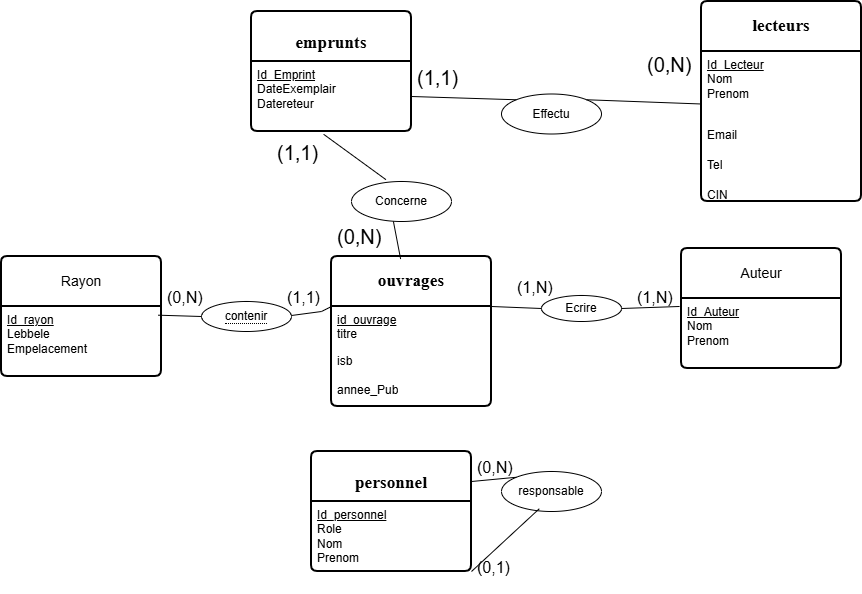

The diagram above was exported from draw.io. Its source (the exported page's mxGraphModel, read from the mxfile embedded in the PNG):
<mxGraphModel dx="1048" dy="601" grid="1" gridSize="10" guides="1" tooltips="1" connect="1" arrows="1" fold="1" page="1" pageScale="1" pageWidth="1169" pageHeight="827" math="0" shadow="0">
  <root>
    <mxCell id="0" />
    <mxCell id="1" parent="0" />
    <mxCell id="i-DQ2pS6C5PTYiML5aVf-1" parent="1" style="swimlane;childLayout=stackLayout;horizontal=1;startSize=50;horizontalStack=0;rounded=1;fontSize=14;fontStyle=0;strokeWidth=2;resizeParent=0;resizeLast=1;shadow=0;dashed=0;align=center;arcSize=4;whiteSpace=wrap;html=1;" value="&lt;span id=&quot;docs-internal-guid-863e9ca1-7fff-ead1-1010-1aa55b34c986&quot;&gt;&lt;h3 dir=&quot;ltr&quot; style=&quot;line-height:1.2;margin-top:14pt;margin-bottom:4pt;&quot;&gt;&lt;span style=&quot;font-size: 13pt; font-family: &amp;quot;Times New Roman&amp;quot;, serif; background-color: transparent; font-variant-numeric: normal; font-variant-east-asian: normal; font-variant-alternates: normal; font-variant-position: normal; font-variant-emoji: normal; vertical-align: baseline; white-space-collapse: preserve;&quot;&gt;emprunts&lt;/span&gt;&lt;/h3&gt;&lt;/span&gt;" vertex="1">
      <mxGeometry height="120" width="160" x="270" y="50" as="geometry" />
    </mxCell>
    <mxCell id="i-DQ2pS6C5PTYiML5aVf-2" parent="i-DQ2pS6C5PTYiML5aVf-1" style="align=left;strokeColor=none;fillColor=none;spacingLeft=4;spacingRight=4;fontSize=12;verticalAlign=top;resizable=0;rotatable=0;part=1;html=1;whiteSpace=wrap;" value="&lt;u&gt;Id_Emprint&lt;/u&gt;&lt;div&gt;DateExemplair&lt;/div&gt;&lt;div&gt;Datereteur&lt;/div&gt;" vertex="1">
      <mxGeometry height="70" width="160" y="50" as="geometry" />
    </mxCell>
    <mxCell id="i-DQ2pS6C5PTYiML5aVf-3" parent="1" style="swimlane;childLayout=stackLayout;horizontal=1;startSize=50;horizontalStack=0;rounded=1;fontSize=14;fontStyle=0;strokeWidth=2;resizeParent=0;resizeLast=1;shadow=0;dashed=0;align=center;arcSize=4;whiteSpace=wrap;html=1;" value="&lt;span id=&quot;docs-internal-guid-3fceaded-7fff-c548-0b73-2f0cc8c6fae4&quot;&gt;&lt;span style=&quot;font-size: 13pt; font-family: &amp;quot;Times New Roman&amp;quot;, serif; background-color: transparent; font-weight: 700; font-variant-numeric: normal; font-variant-east-asian: normal; font-variant-alternates: normal; font-variant-position: normal; font-variant-emoji: normal; vertical-align: baseline; white-space-collapse: preserve;&quot;&gt;lecteurs&lt;/span&gt;&lt;/span&gt;" vertex="1">
      <mxGeometry height="200" width="160" x="720" y="40" as="geometry" />
    </mxCell>
    <mxCell id="i-DQ2pS6C5PTYiML5aVf-4" parent="i-DQ2pS6C5PTYiML5aVf-3" style="align=left;strokeColor=none;fillColor=none;spacingLeft=4;spacingRight=4;fontSize=12;verticalAlign=top;resizable=0;rotatable=0;part=1;html=1;whiteSpace=wrap;" value="&lt;u&gt;Id_Lecteur&lt;/u&gt;&lt;div&gt;Nom&lt;/div&gt;&lt;div&gt;Prenom&lt;/div&gt;" vertex="1">
      <mxGeometry height="70" width="160" y="50" as="geometry" />
    </mxCell>
    <mxCell id="JQRyxQ7VwvLpbnUtXqlI-14" parent="i-DQ2pS6C5PTYiML5aVf-3" style="text;strokeColor=none;fillColor=none;spacingLeft=4;spacingRight=4;overflow=hidden;rotatable=0;points=[[0,0.5],[1,0.5]];portConstraint=eastwest;fontSize=12;whiteSpace=wrap;html=1;" value="Email" vertex="1">
      <mxGeometry height="30" width="160" y="120" as="geometry" />
    </mxCell>
    <mxCell id="JQRyxQ7VwvLpbnUtXqlI-13" parent="i-DQ2pS6C5PTYiML5aVf-3" style="text;strokeColor=none;fillColor=none;spacingLeft=4;spacingRight=4;overflow=hidden;rotatable=0;points=[[0,0.5],[1,0.5]];portConstraint=eastwest;fontSize=12;whiteSpace=wrap;html=1;" value="Tel" vertex="1">
      <mxGeometry height="30" width="160" y="150" as="geometry" />
    </mxCell>
    <mxCell id="JQRyxQ7VwvLpbnUtXqlI-12" parent="i-DQ2pS6C5PTYiML5aVf-3" style="text;strokeColor=none;fillColor=none;spacingLeft=4;spacingRight=4;overflow=hidden;rotatable=0;points=[[0,0.5],[1,0.5]];portConstraint=eastwest;fontSize=12;whiteSpace=wrap;html=1;" value="CIN" vertex="1">
      <mxGeometry height="30" width="160" y="180" as="geometry" />
    </mxCell>
    <mxCell id="JQRyxQ7VwvLpbnUtXqlI-11" parent="i-DQ2pS6C5PTYiML5aVf-3" style="text;strokeColor=none;fillColor=none;spacingLeft=4;spacingRight=4;overflow=hidden;rotatable=0;points=[[0,0.5],[1,0.5]];portConstraint=eastwest;fontSize=12;whiteSpace=wrap;html=1;" value="Item" vertex="1">
      <mxGeometry height="-10" width="160" y="210" as="geometry" />
    </mxCell>
    <mxCell id="i-DQ2pS6C5PTYiML5aVf-5" parent="1" style="swimlane;childLayout=stackLayout;horizontal=1;startSize=50;horizontalStack=0;rounded=1;fontSize=14;fontStyle=0;strokeWidth=2;resizeParent=0;resizeLast=1;shadow=0;dashed=0;align=center;arcSize=4;whiteSpace=wrap;html=1;" value="Rayon" vertex="1">
      <mxGeometry height="120" width="160" x="20" y="295" as="geometry" />
    </mxCell>
    <mxCell id="i-DQ2pS6C5PTYiML5aVf-6" parent="i-DQ2pS6C5PTYiML5aVf-5" style="align=left;strokeColor=none;fillColor=none;spacingLeft=4;spacingRight=4;fontSize=12;verticalAlign=top;resizable=0;rotatable=0;part=1;html=1;whiteSpace=wrap;" value="&lt;u&gt;Id_rayon&lt;/u&gt;&lt;div&gt;Lebbele&lt;/div&gt;&lt;div&gt;Empelacement&lt;/div&gt;" vertex="1">
      <mxGeometry height="70" width="160" y="50" as="geometry" />
    </mxCell>
    <mxCell id="i-DQ2pS6C5PTYiML5aVf-7" parent="1" style="swimlane;childLayout=stackLayout;horizontal=1;startSize=50;horizontalStack=0;rounded=1;fontSize=14;fontStyle=0;strokeWidth=2;resizeParent=0;resizeLast=1;shadow=0;dashed=0;align=center;arcSize=4;whiteSpace=wrap;html=1;" value="&lt;span id=&quot;docs-internal-guid-4b548499-7fff-8926-c1e5-5b8cdeed0dd3&quot;&gt;&lt;span style=&quot;font-size: 13pt; font-family: &amp;quot;Times New Roman&amp;quot;, serif; background-color: transparent; font-weight: 700; font-variant-numeric: normal; font-variant-east-asian: normal; font-variant-alternates: normal; font-variant-position: normal; font-variant-emoji: normal; vertical-align: baseline; white-space-collapse: preserve;&quot;&gt;ouvrages&lt;/span&gt;&lt;/span&gt;" vertex="1">
      <mxGeometry height="150" width="160" x="350" y="295" as="geometry" />
    </mxCell>
    <mxCell id="i-DQ2pS6C5PTYiML5aVf-8" parent="i-DQ2pS6C5PTYiML5aVf-7" style="align=left;strokeColor=none;fillColor=none;spacingLeft=4;spacingRight=4;fontSize=12;verticalAlign=top;resizable=0;rotatable=0;part=1;html=1;whiteSpace=wrap;" value="&lt;span style=&quot;white-space-collapse: preserve; background-color: transparent; color: light-dark(rgb(0, 0, 0), rgb(255, 255, 255));&quot;&gt;&lt;u&gt;id_ouvrage&lt;/u&gt;&lt;/span&gt;&lt;div&gt;&lt;span style=&quot;white-space-collapse: preserve; background-color: transparent; color: light-dark(rgb(0, 0, 0), rgb(255, 255, 255));&quot;&gt;titre&lt;/span&gt;&lt;br&gt;&lt;p dir=&quot;auto&quot; style=&quot;white-space-collapse: preserve;&quot;&gt;isb&lt;/p&gt;&lt;/div&gt;" vertex="1">
      <mxGeometry height="70" width="160" y="50" as="geometry" />
    </mxCell>
    <mxCell id="i-DQ2pS6C5PTYiML5aVf-51" parent="i-DQ2pS6C5PTYiML5aVf-7" style="text;strokeColor=none;fillColor=none;spacingLeft=4;spacingRight=4;overflow=hidden;rotatable=0;points=[[0,0.5],[1,0.5]];portConstraint=eastwest;fontSize=12;whiteSpace=wrap;html=1;" value="annee_Pub" vertex="1">
      <mxGeometry height="30" width="160" y="120" as="geometry" />
    </mxCell>
    <mxCell id="i-DQ2pS6C5PTYiML5aVf-50" parent="i-DQ2pS6C5PTYiML5aVf-7" style="text;strokeColor=none;fillColor=none;spacingLeft=4;spacingRight=4;overflow=hidden;rotatable=0;points=[[0,0.5],[1,0.5]];portConstraint=eastwest;fontSize=12;whiteSpace=wrap;html=1;" value="Item" vertex="1">
      <mxGeometry width="160" y="150" as="geometry" />
    </mxCell>
    <mxCell id="i-DQ2pS6C5PTYiML5aVf-9" parent="1" style="swimlane;childLayout=stackLayout;horizontal=1;startSize=50;horizontalStack=0;rounded=1;fontSize=14;fontStyle=0;strokeWidth=2;resizeParent=0;resizeLast=1;shadow=0;dashed=0;align=center;arcSize=4;whiteSpace=wrap;html=1;" value="Auteur" vertex="1">
      <mxGeometry height="120" width="160" x="700" y="287" as="geometry" />
    </mxCell>
    <mxCell id="i-DQ2pS6C5PTYiML5aVf-10" parent="i-DQ2pS6C5PTYiML5aVf-9" style="align=left;strokeColor=none;fillColor=none;spacingLeft=4;spacingRight=4;fontSize=12;verticalAlign=top;resizable=0;rotatable=0;part=1;html=1;whiteSpace=wrap;" value="&lt;u&gt;Id_Auteur&lt;/u&gt;&lt;div&gt;Nom&lt;/div&gt;&lt;div&gt;Prenom&lt;/div&gt;" vertex="1">
      <mxGeometry height="70" width="160" y="50" as="geometry" />
    </mxCell>
    <mxCell id="i-DQ2pS6C5PTYiML5aVf-11" parent="1" style="swimlane;childLayout=stackLayout;horizontal=1;startSize=50;horizontalStack=0;rounded=1;fontSize=14;fontStyle=0;strokeWidth=2;resizeParent=0;resizeLast=1;shadow=0;dashed=0;align=center;arcSize=4;whiteSpace=wrap;html=1;" value="&lt;span id=&quot;docs-internal-guid-bdd1831c-7fff-11a7-3253-6feec4ea9a19&quot;&gt;&lt;h3 dir=&quot;ltr&quot; style=&quot;line-height:1.2;margin-top:14pt;margin-bottom:4pt;&quot;&gt;&lt;span style=&quot;font-size: 13pt; font-family: &amp;quot;Times New Roman&amp;quot;, serif; background-color: transparent; font-variant-numeric: normal; font-variant-east-asian: normal; font-variant-alternates: normal; font-variant-position: normal; font-variant-emoji: normal; vertical-align: baseline; white-space-collapse: preserve;&quot;&gt;personnel&lt;/span&gt;&lt;/h3&gt;&lt;/span&gt;" vertex="1">
      <mxGeometry height="120" width="160" x="330" y="490" as="geometry" />
    </mxCell>
    <mxCell id="i-DQ2pS6C5PTYiML5aVf-12" parent="i-DQ2pS6C5PTYiML5aVf-11" style="align=left;strokeColor=none;fillColor=none;spacingLeft=4;spacingRight=4;fontSize=12;verticalAlign=top;resizable=0;rotatable=0;part=1;html=1;whiteSpace=wrap;" value="&lt;div&gt;&lt;u&gt;Id_personnel&lt;/u&gt;&lt;/div&gt;&lt;div&gt;Role&lt;/div&gt;&lt;div&gt;Nom&lt;/div&gt;&lt;div&gt;Prenom&lt;/div&gt;" vertex="1">
      <mxGeometry height="70" width="160" y="50" as="geometry" />
    </mxCell>
    <mxCell id="i-DQ2pS6C5PTYiML5aVf-13" parent="1" style="ellipse;whiteSpace=wrap;html=1;align=center;" value="&lt;span style=&quot;border-bottom: 1px dotted&quot;&gt;contenir&lt;/span&gt;" vertex="1">
      <mxGeometry height="30" width="90" x="220" y="340" as="geometry" />
    </mxCell>
    <mxCell id="i-DQ2pS6C5PTYiML5aVf-15" parent="1" style="ellipse;whiteSpace=wrap;html=1;align=center;" value="Ecrire" vertex="1">
      <mxGeometry height="26" width="80" x="560" y="334" as="geometry" />
    </mxCell>
    <mxCell id="i-DQ2pS6C5PTYiML5aVf-16" edge="1" parent="1" source="i-DQ2pS6C5PTYiML5aVf-6" style="endArrow=none;html=1;rounded=0;exitX=0.979;exitY=0.124;exitDx=0;exitDy=0;exitPerimeter=0;entryX=0;entryY=0.5;entryDx=0;entryDy=0;" target="i-DQ2pS6C5PTYiML5aVf-13" value="">
      <mxGeometry relative="1" as="geometry">
        <mxPoint x="150" y="440" as="sourcePoint" />
        <mxPoint x="310" y="440" as="targetPoint" />
      </mxGeometry>
    </mxCell>
    <mxCell id="i-DQ2pS6C5PTYiML5aVf-17" edge="1" parent="1" style="endArrow=none;html=1;rounded=0;entryX=0;entryY=0;entryDx=0;entryDy=0;" target="i-DQ2pS6C5PTYiML5aVf-8" value="">
      <mxGeometry relative="1" as="geometry">
        <Array as="points">
          <mxPoint x="340" y="350" />
        </Array>
        <mxPoint x="310" y="354" as="sourcePoint" />
        <mxPoint x="223" y="350" as="targetPoint" />
      </mxGeometry>
    </mxCell>
    <mxCell id="i-DQ2pS6C5PTYiML5aVf-18" edge="1" parent="1" source="i-DQ2pS6C5PTYiML5aVf-15" style="endArrow=none;html=1;rounded=0;entryX=-0.012;entryY=0.114;entryDx=0;entryDy=0;entryPerimeter=0;exitX=1;exitY=0.5;exitDx=0;exitDy=0;" target="i-DQ2pS6C5PTYiML5aVf-10" value="">
      <mxGeometry relative="1" as="geometry">
        <mxPoint x="470" y="360" as="sourcePoint" />
        <mxPoint x="630" y="360" as="targetPoint" />
      </mxGeometry>
    </mxCell>
    <mxCell id="i-DQ2pS6C5PTYiML5aVf-19" edge="1" parent="1" source="i-DQ2pS6C5PTYiML5aVf-8" style="endArrow=none;html=1;rounded=0;entryX=0;entryY=0.5;entryDx=0;entryDy=0;exitX=1;exitY=0;exitDx=0;exitDy=0;" target="i-DQ2pS6C5PTYiML5aVf-15" value="">
      <mxGeometry relative="1" as="geometry">
        <mxPoint x="430" y="390" as="sourcePoint" />
        <mxPoint x="590" y="390" as="targetPoint" />
      </mxGeometry>
    </mxCell>
    <mxCell id="i-DQ2pS6C5PTYiML5aVf-35" parent="1" style="ellipse;whiteSpace=wrap;html=1;align=center;" value="Effectu" vertex="1">
      <mxGeometry height="40" width="100" x="520" y="132.5" as="geometry" />
    </mxCell>
    <mxCell id="i-DQ2pS6C5PTYiML5aVf-36" edge="1" parent="1" source="i-DQ2pS6C5PTYiML5aVf-7" style="endArrow=none;html=1;rounded=0;exitX=0.432;exitY=0.017;exitDx=0;exitDy=0;exitPerimeter=0;" value="">
      <mxGeometry relative="1" as="geometry">
        <mxPoint x="330" y="240" as="sourcePoint" />
        <mxPoint x="410" y="250" as="targetPoint" />
      </mxGeometry>
    </mxCell>
    <mxCell id="i-DQ2pS6C5PTYiML5aVf-37" edge="1" parent="1" source="i-DQ2pS6C5PTYiML5aVf-35" style="endArrow=none;html=1;rounded=0;exitX=1;exitY=0;exitDx=0;exitDy=0;entryX=0;entryY=0.75;entryDx=0;entryDy=0;" target="i-DQ2pS6C5PTYiML5aVf-4" value="">
      <mxGeometry relative="1" as="geometry">
        <mxPoint x="504" y="230" as="sourcePoint" />
        <mxPoint x="570" y="158" as="targetPoint" />
      </mxGeometry>
    </mxCell>
    <mxCell id="i-DQ2pS6C5PTYiML5aVf-38" edge="1" parent="1" source="i-DQ2pS6C5PTYiML5aVf-35" style="endArrow=none;html=1;rounded=0;exitX=0;exitY=0;exitDx=0;exitDy=0;entryX=1;entryY=0.5;entryDx=0;entryDy=0;" target="i-DQ2pS6C5PTYiML5aVf-2" value="">
      <mxGeometry relative="1" as="geometry">
        <mxPoint x="450" y="172" as="sourcePoint" />
        <mxPoint x="516" y="100" as="targetPoint" />
      </mxGeometry>
    </mxCell>
    <mxCell id="i-DQ2pS6C5PTYiML5aVf-39" parent="1" style="text;strokeColor=none;fillColor=none;spacingLeft=4;spacingRight=4;overflow=hidden;rotatable=0;points=[[0,0.5],[1,0.5]];portConstraint=eastwest;fontSize=12;whiteSpace=wrap;html=1;" value="&lt;font style=&quot;font-size: 20px;&quot;&gt;(0,N)&lt;/font&gt;" vertex="1">
      <mxGeometry height="75" width="80" x="660" y="85" as="geometry" />
    </mxCell>
    <mxCell id="i-DQ2pS6C5PTYiML5aVf-40" parent="1" style="text;strokeColor=none;fillColor=none;spacingLeft=4;spacingRight=4;overflow=hidden;rotatable=0;points=[[0,0.5],[1,0.5]];portConstraint=eastwest;fontSize=12;whiteSpace=wrap;html=1;" value="&lt;font style=&quot;font-size: 16px;&quot;&gt;(0,N)&lt;/font&gt;" vertex="1">
      <mxGeometry height="40" width="80" x="180" y="320" as="geometry" />
    </mxCell>
    <mxCell id="i-DQ2pS6C5PTYiML5aVf-41" parent="1" style="text;strokeColor=none;fillColor=none;spacingLeft=4;spacingRight=4;overflow=hidden;rotatable=0;points=[[0,0.5],[1,0.5]];portConstraint=eastwest;fontSize=12;whiteSpace=wrap;html=1;" value="&lt;font style=&quot;font-size: 20px;&quot;&gt;(0,N)&lt;/font&gt;" vertex="1">
      <mxGeometry height="30" width="80" x="350" y="257" as="geometry" />
    </mxCell>
    <mxCell id="i-DQ2pS6C5PTYiML5aVf-42" parent="1" style="text;strokeColor=none;fillColor=none;spacingLeft=4;spacingRight=4;overflow=hidden;rotatable=0;points=[[0,0.5],[1,0.5]];portConstraint=eastwest;fontSize=12;whiteSpace=wrap;html=1;" value="&lt;font style=&quot;font-size: 20px;&quot;&gt;(1,1)&lt;/font&gt;" vertex="1">
      <mxGeometry height="75" width="80" x="430" y="97.5" as="geometry" />
    </mxCell>
    <mxCell id="i-DQ2pS6C5PTYiML5aVf-43" parent="1" style="text;strokeColor=none;fillColor=none;spacingLeft=4;spacingRight=4;overflow=hidden;rotatable=0;points=[[0,0.5],[1,0.5]];portConstraint=eastwest;fontSize=12;whiteSpace=wrap;html=1;" value="&lt;font style=&quot;font-size: 16px;&quot;&gt;(1,N)&lt;/font&gt;" vertex="1">
      <mxGeometry height="40" width="80" x="650" y="320" as="geometry" />
    </mxCell>
    <mxCell id="i-DQ2pS6C5PTYiML5aVf-44" parent="1" style="ellipse;whiteSpace=wrap;html=1;align=center;" value="responsable" vertex="1">
      <mxGeometry height="40" width="100" x="520" y="510" as="geometry" />
    </mxCell>
    <mxCell id="i-DQ2pS6C5PTYiML5aVf-45" edge="1" parent="1" source="i-DQ2pS6C5PTYiML5aVf-11" style="endArrow=none;html=1;rounded=0;exitX=1;exitY=0.25;exitDx=0;exitDy=0;entryX=0;entryY=0;entryDx=0;entryDy=0;" target="i-DQ2pS6C5PTYiML5aVf-44" value="">
      <mxGeometry relative="1" as="geometry">
        <mxPoint x="510" y="470" as="sourcePoint" />
        <mxPoint x="570" y="500" as="targetPoint" />
      </mxGeometry>
    </mxCell>
    <mxCell id="i-DQ2pS6C5PTYiML5aVf-46" edge="1" parent="1" source="i-DQ2pS6C5PTYiML5aVf-12" style="endArrow=none;html=1;rounded=0;exitX=1;exitY=1;exitDx=0;exitDy=0;entryX=0.378;entryY=0.931;entryDx=0;entryDy=0;entryPerimeter=0;" target="i-DQ2pS6C5PTYiML5aVf-44" value="">
      <mxGeometry relative="1" as="geometry">
        <mxPoint x="482.5" y="590" as="sourcePoint" />
        <mxPoint x="537.5" y="606" as="targetPoint" />
      </mxGeometry>
    </mxCell>
    <mxCell id="i-DQ2pS6C5PTYiML5aVf-48" parent="1" style="text;strokeColor=none;fillColor=none;spacingLeft=4;spacingRight=4;overflow=hidden;rotatable=0;points=[[0,0.5],[1,0.5]];portConstraint=eastwest;fontSize=12;whiteSpace=wrap;html=1;" value="&lt;font style=&quot;font-size: 16px;&quot;&gt;(1,N)&lt;/font&gt;" vertex="1">
      <mxGeometry height="40" width="80" x="530" y="310" as="geometry" />
    </mxCell>
    <mxCell id="i-DQ2pS6C5PTYiML5aVf-49" parent="1" style="text;strokeColor=none;fillColor=none;spacingLeft=4;spacingRight=4;overflow=hidden;rotatable=0;points=[[0,0.5],[1,0.5]];portConstraint=eastwest;fontSize=12;whiteSpace=wrap;html=1;" value="&lt;font style=&quot;font-size: 16px;&quot;&gt;(1,1)&lt;/font&gt;" vertex="1">
      <mxGeometry height="40" width="50" x="300" y="320" as="geometry" />
    </mxCell>
    <mxCell id="JQRyxQ7VwvLpbnUtXqlI-1" parent="1" style="text;strokeColor=none;fillColor=none;spacingLeft=4;spacingRight=4;overflow=hidden;rotatable=0;points=[[0,0.5],[1,0.5]];portConstraint=eastwest;fontSize=12;whiteSpace=wrap;html=1;" value="&lt;font style=&quot;font-size: 16px;&quot;&gt;(0,N)&lt;/font&gt;" vertex="1">
      <mxGeometry height="40" width="80" x="490" y="490" as="geometry" />
    </mxCell>
    <mxCell id="JQRyxQ7VwvLpbnUtXqlI-2" parent="1" style="text;strokeColor=none;fillColor=none;spacingLeft=4;spacingRight=4;overflow=hidden;rotatable=0;points=[[0,0.5],[1,0.5]];portConstraint=eastwest;fontSize=12;whiteSpace=wrap;html=1;" value="&lt;font style=&quot;font-size: 16px;&quot;&gt;(0,1)&lt;/font&gt;" vertex="1">
      <mxGeometry height="40" width="80" x="490" y="590" as="geometry" />
    </mxCell>
    <mxCell id="JQRyxQ7VwvLpbnUtXqlI-3" parent="1" style="ellipse;whiteSpace=wrap;html=1;align=center;" value="&lt;p dir=&quot;auto&quot; style=&quot;white-space-collapse: preserve;&quot;&gt;Concerne&lt;/p&gt;" vertex="1">
      <mxGeometry height="40" width="100" x="370" y="220" as="geometry" />
    </mxCell>
    <mxCell id="JQRyxQ7VwvLpbnUtXqlI-8" edge="1" parent="1" source="i-DQ2pS6C5PTYiML5aVf-2" style="endArrow=none;html=1;rounded=0;exitX=0.451;exitY=1.04;exitDx=0;exitDy=0;entryX=0.344;entryY=-0.047;entryDx=0;entryDy=0;entryPerimeter=0;exitPerimeter=0;" target="JQRyxQ7VwvLpbnUtXqlI-3" value="">
      <mxGeometry relative="1" as="geometry">
        <mxPoint x="335" y="172.5" as="sourcePoint" />
        <mxPoint x="450" y="177.5" as="targetPoint" />
      </mxGeometry>
    </mxCell>
    <mxCell id="JQRyxQ7VwvLpbnUtXqlI-10" parent="1" style="text;strokeColor=none;fillColor=none;spacingLeft=4;spacingRight=4;overflow=hidden;rotatable=0;points=[[0,0.5],[1,0.5]];portConstraint=eastwest;fontSize=12;whiteSpace=wrap;html=1;" value="&lt;font style=&quot;font-size: 20px;&quot;&gt;(1,1)&lt;/font&gt;" vertex="1">
      <mxGeometry height="30" width="80" x="290" y="172.5" as="geometry" />
    </mxCell>
  </root>
</mxGraphModel>